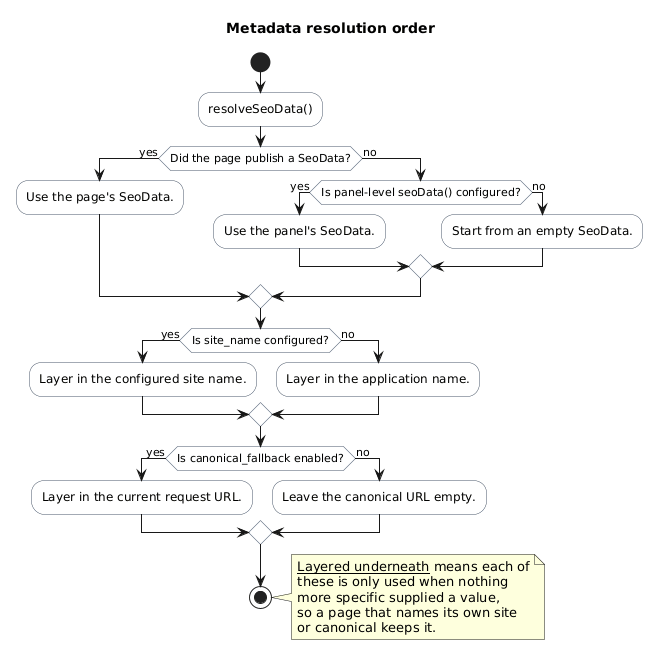

The diagram above was rendered by PlantUML. Its source (embedded in the PNG):
@startuml
!pragma layout smetana
' Which value wins when more than one source could supply the same field.
'
' The rule is "most specific first", applied by layering the page's values on
' top of a base built from the panel and the environment. Nothing is ever
' overwritten with a less specific value.

title Metadata resolution order

skinparam defaultFontName "DejaVu Sans"
skinparam shadowing false
skinparam activity {
  BackgroundColor #ffffff
  BorderColor #475569
  DiamondBackgroundColor #f8fafc
}

start

:resolveSeoData();

if (Did the page publish a SeoData?) then (yes)
    :Use the page's SeoData.;
else (no)
    if (Is panel-level seoData() configured?) then (yes)
        :Use the panel's SeoData.;
    else (no)
        :Start from an empty SeoData.;
    endif
endif

if (Is site_name configured?) then (yes)
    :Layer in the configured site name.;
else (no)
    :Layer in the application name.;
endif

if (Is canonical_fallback enabled?) then (yes)
    :Layer in the current request URL.;
else (no)
    :Leave the canonical URL empty.;
endif

stop

note right
  __Layered underneath__ means each of
  these is only used when nothing
  more specific supplied a value,
  so a page that names its own site
  or canonical keeps it.
end note

@enduml